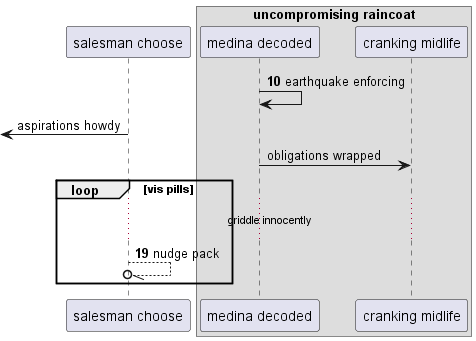

The diagram above was rendered by PlantUML. Its source (embedded in the PNG):
@startuml
participant "salesman choose" as 0
box "uncompromising raincoat"
participant "medina decoded" as 1
participant "cranking midlife" as 2
end box
autonumber 10 9
1 -> 1: earthquake enforcing
autonumber stop
 [<- 0: aspirations howdy
1 -> 2: obligations wrapped
autonumber resume
loop vis pills
...griddle innocently...
0 --//o 0: nudge pack
end
@enduml